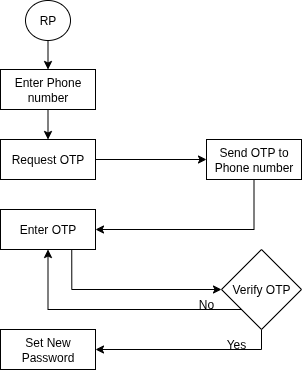

The diagram above was exported from draw.io. Its source (the exported page's mxGraphModel, read from the mxfile embedded in the PNG):
<mxGraphModel dx="872" dy="486" grid="1" gridSize="10" guides="1" tooltips="1" connect="1" arrows="1" fold="1" page="1" pageScale="1" pageWidth="850" pageHeight="1100" math="0" shadow="0">
  <root>
    <mxCell id="0" />
    <mxCell id="1" parent="0" />
    <mxCell id="l6PWRvcKIojP3IxNdfDP-8" value="RP" style="ellipse;whiteSpace=wrap;html=1;" vertex="1" parent="1">
      <mxGeometry x="299" y="91" width="45" height="40" as="geometry" />
    </mxCell>
    <mxCell id="l6PWRvcKIojP3IxNdfDP-23" style="edgeStyle=orthogonalEdgeStyle;rounded=0;orthogonalLoop=1;jettySize=auto;html=1;exitX=0.5;exitY=1;exitDx=0;exitDy=0;entryX=0.5;entryY=0;entryDx=0;entryDy=0;" edge="1" parent="1" source="l6PWRvcKIojP3IxNdfDP-9" target="l6PWRvcKIojP3IxNdfDP-22">
      <mxGeometry relative="1" as="geometry" />
    </mxCell>
    <mxCell id="l6PWRvcKIojP3IxNdfDP-9" value="Enter Phone number" style="rounded=0;whiteSpace=wrap;html=1;" vertex="1" parent="1">
      <mxGeometry x="274" y="160" width="95" height="40" as="geometry" />
    </mxCell>
    <mxCell id="l6PWRvcKIojP3IxNdfDP-25" style="edgeStyle=orthogonalEdgeStyle;rounded=0;orthogonalLoop=1;jettySize=auto;html=1;exitX=0.5;exitY=1;exitDx=0;exitDy=0;entryX=1;entryY=0.5;entryDx=0;entryDy=0;" edge="1" parent="1" source="l6PWRvcKIojP3IxNdfDP-10" target="l6PWRvcKIojP3IxNdfDP-12">
      <mxGeometry relative="1" as="geometry" />
    </mxCell>
    <mxCell id="l6PWRvcKIojP3IxNdfDP-10" value="Send OTP to Phone number" style="rounded=0;whiteSpace=wrap;html=1;" vertex="1" parent="1">
      <mxGeometry x="480" y="230" width="95" height="40" as="geometry" />
    </mxCell>
    <mxCell id="l6PWRvcKIojP3IxNdfDP-28" style="edgeStyle=orthogonalEdgeStyle;rounded=0;orthogonalLoop=1;jettySize=auto;html=1;exitX=0;exitY=1;exitDx=0;exitDy=0;entryX=0.5;entryY=1;entryDx=0;entryDy=0;" edge="1" parent="1" source="l6PWRvcKIojP3IxNdfDP-11" target="l6PWRvcKIojP3IxNdfDP-12">
      <mxGeometry relative="1" as="geometry" />
    </mxCell>
    <mxCell id="l6PWRvcKIojP3IxNdfDP-29" style="edgeStyle=orthogonalEdgeStyle;rounded=0;orthogonalLoop=1;jettySize=auto;html=1;exitX=0.5;exitY=1;exitDx=0;exitDy=0;entryX=1;entryY=0.5;entryDx=0;entryDy=0;" edge="1" parent="1" source="l6PWRvcKIojP3IxNdfDP-11" target="l6PWRvcKIojP3IxNdfDP-13">
      <mxGeometry relative="1" as="geometry" />
    </mxCell>
    <mxCell id="l6PWRvcKIojP3IxNdfDP-11" value="Verify OTP" style="rhombus;whiteSpace=wrap;html=1;" vertex="1" parent="1">
      <mxGeometry x="495" y="340" width="80" height="80" as="geometry" />
    </mxCell>
    <mxCell id="l6PWRvcKIojP3IxNdfDP-27" style="edgeStyle=orthogonalEdgeStyle;rounded=0;orthogonalLoop=1;jettySize=auto;html=1;exitX=0.75;exitY=1;exitDx=0;exitDy=0;entryX=0;entryY=0.5;entryDx=0;entryDy=0;" edge="1" parent="1" source="l6PWRvcKIojP3IxNdfDP-12" target="l6PWRvcKIojP3IxNdfDP-11">
      <mxGeometry relative="1" as="geometry" />
    </mxCell>
    <mxCell id="l6PWRvcKIojP3IxNdfDP-12" value="Enter OTP" style="rounded=0;whiteSpace=wrap;html=1;" vertex="1" parent="1">
      <mxGeometry x="274" y="300" width="95" height="40" as="geometry" />
    </mxCell>
    <mxCell id="l6PWRvcKIojP3IxNdfDP-13" value="Set New Password" style="rounded=0;whiteSpace=wrap;html=1;" vertex="1" parent="1">
      <mxGeometry x="274" y="420" width="95" height="40" as="geometry" />
    </mxCell>
    <mxCell id="l6PWRvcKIojP3IxNdfDP-14" value="" style="endArrow=classic;html=1;rounded=0;exitX=0.5;exitY=1;exitDx=0;exitDy=0;entryX=0.5;entryY=0;entryDx=0;entryDy=0;" edge="1" parent="1" source="l6PWRvcKIojP3IxNdfDP-8" target="l6PWRvcKIojP3IxNdfDP-9">
      <mxGeometry width="50" height="50" relative="1" as="geometry">
        <mxPoint x="279" y="491" as="sourcePoint" />
        <mxPoint x="329" y="441" as="targetPoint" />
      </mxGeometry>
    </mxCell>
    <mxCell id="l6PWRvcKIojP3IxNdfDP-20" value="Yes" style="text;html=1;align=center;verticalAlign=middle;whiteSpace=wrap;rounded=0;" vertex="1" parent="1">
      <mxGeometry x="480" y="420" width="60" height="30" as="geometry" />
    </mxCell>
    <mxCell id="l6PWRvcKIojP3IxNdfDP-21" value="No" style="text;html=1;align=center;verticalAlign=middle;whiteSpace=wrap;rounded=0;" vertex="1" parent="1">
      <mxGeometry x="450" y="380" width="60" height="30" as="geometry" />
    </mxCell>
    <mxCell id="l6PWRvcKIojP3IxNdfDP-24" style="edgeStyle=orthogonalEdgeStyle;rounded=0;orthogonalLoop=1;jettySize=auto;html=1;exitX=1;exitY=0.5;exitDx=0;exitDy=0;entryX=0;entryY=0.5;entryDx=0;entryDy=0;" edge="1" parent="1" source="l6PWRvcKIojP3IxNdfDP-22" target="l6PWRvcKIojP3IxNdfDP-10">
      <mxGeometry relative="1" as="geometry" />
    </mxCell>
    <mxCell id="l6PWRvcKIojP3IxNdfDP-22" value="Request OTP" style="rounded=0;whiteSpace=wrap;html=1;" vertex="1" parent="1">
      <mxGeometry x="274" y="230" width="95" height="40" as="geometry" />
    </mxCell>
  </root>
</mxGraphModel>